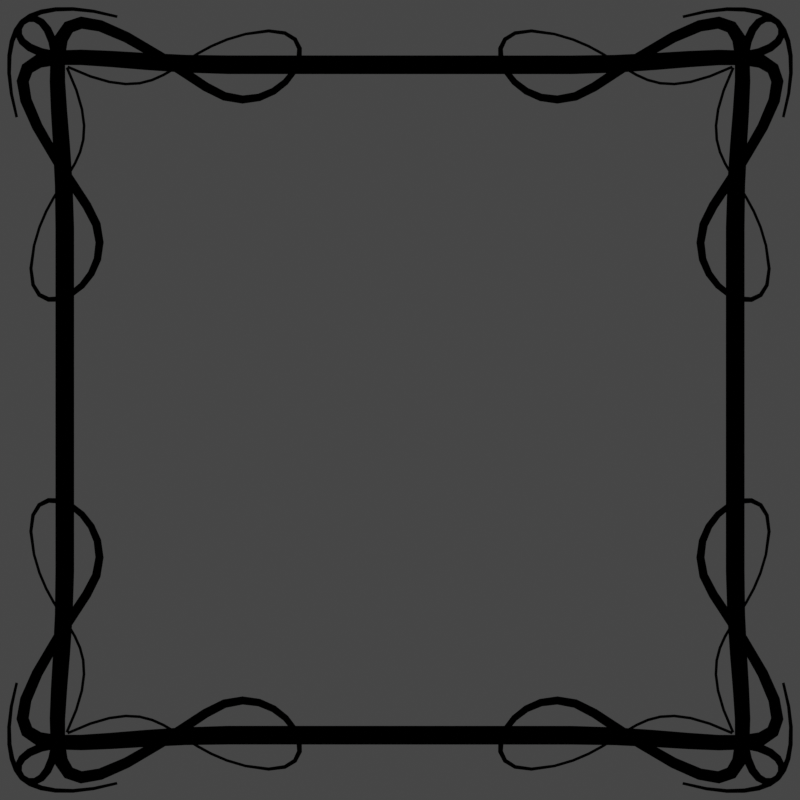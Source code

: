 # Source: sheet.blend  (saved by Blender 2.83.2; exported with 4.5.12 LTS)
import bpy
from mathutils import Matrix  # noqa: F401  (used for matrix-valued properties, if any)

bpy.ops.wm.read_factory_settings(use_empty=True)
scene = bpy.context.scene
scene.name = 'Scene'

# ---- collections
col_collection = bpy.data.collections.new('Collection'); scene.collection.children.link(col_collection)

# ---- materials (node trees are filled in below, after node groups)
mat_material_001 = bpy.data.materials.new('Material.001')
mat_material_001.use_transparent_shadow = False
mat_black = bpy.data.materials.new('Black')
mat_black.use_transparent_shadow = False

# ---- material node trees
mat_material_001.use_nodes = True; mat_material_001.node_tree.nodes.clear()
_N = mat_material_001.node_tree.nodes; _L = mat_material_001.node_tree.links
n0 = _N.new('ShaderNodeOutputMaterial'); n0.name = 'Material Output'; n0.location = (300, 300)
n1 = _N.new('ShaderNodeEmission'); n1.name = 'Emission Viewer'; n1.location = (300, 340)
n1.label = 'Viewer'
n1.hide = True
n2 = _N.new('ShaderNodeRGB'); n2.name = 'RGB'; n2.location = (-110, 306)
n2.outputs[0].default_value = (0.5, 0.4393, 0.3795, 1.0)
_L.new(n1.outputs[0], n0.inputs[0])
_L.new(n2.outputs[0], n1.inputs[0])
n0.is_active_output = True
mat_black.use_nodes = True; mat_black.node_tree.nodes.clear()
_N = mat_black.node_tree.nodes; _L = mat_black.node_tree.links
n0 = _N.new('ShaderNodeOutputMaterial'); n0.name = 'Material Output'; n0.location = (227, 292)
n1 = _N.new('ShaderNodeBsdfPrincipled'); n1.name = 'Principled BSDF'; n1.location = (-63, 292)
n1.distribution = 'GGX'
n1.subsurface_method = 'BURLEY'
n1.inputs[0].default_value = (0.0, 0.0, 0.0, 1.0)
n1.inputs[3].default_value = 1.45
n1.inputs[27].default_value = (0.0, 0.0, 0.0, 1.0)
n1.inputs[28].default_value = 1.0
n2 = _N.new('ShaderNodeRGB'); n2.name = 'RGB'; n2.location = (-92, 569)
n2.outputs[0].default_value = (0.0, 0.0, 0.0, 1.0)
n3 = _N.new('ShaderNodeEmission'); n3.name = 'Emission Viewer'; n3.location = (227, 332)
n3.label = 'Viewer'
n3.hide = True
_L.new(n2.outputs[0], n3.inputs[0])
_L.new(n3.outputs[0], n0.inputs[0])
n0.is_active_output = True

# ---- world
world_world = bpy.data.worlds.new('World'); scene.world = world_world
world_world.use_nodes = True; world_world.node_tree.nodes.clear()
_N = world_world.node_tree.nodes; _L = world_world.node_tree.links
n0 = _N.new('ShaderNodeOutputWorld'); n0.name = 'World Output'; n0.location = (300, 300)
n1 = _N.new('ShaderNodeBackground'); n1.name = 'Background'; n1.location = (10, 300)
n1.inputs[0].default_value = (0.05088, 0.05088, 0.05088, 1.0)
_L.new(n1.outputs[0], n0.inputs[0])
n0.is_active_output = True
world_world.color = (0.05088, 0.05088, 0.05088)
world_world.use_sun_shadow = False
world_world.sun_shadow_jitter_overblur = 0.0

# ---- cameras
cam_camera = bpy.data.cameras.new('Camera')
cam_camera.type = 'ORTHO'
cam_camera.clip_end = 100.0
cam_camera.lens = 2.0
cam_camera.ortho_scale = 2.15

# ---- lights
light_light = bpy.data.lights.new('Light', 'POINT')
light_light.transmission_factor = 0.0
light_light.energy = 1000.0
light_light.shadow_soft_size = 0.1
light_light.shadow_maximum_resolution = 0.006
light_light.use_absolute_resolution = True

# ---- meshes
me_plane = bpy.data.meshes.new('Plane')
me_plane.from_pydata([(-1.0, -1.0, 0.0), (1.0, -1.0, 0.0), (-1.0, 1.0, 0.0), (1.0, 1.0, 0.0), (-0.3333, -1.0, 0.0), (0.3333, -1.0, 0.0), (0.3333, 1.0, 0.0), (-0.3333, 1.0, 0.0), (-1.0, 0.3333, 0.0), (-1.0, -0.3333, 0.0), (0.9545, -0.3561, 0.0), (0.9516, 0.4073, 0.0), (-0.3333, -0.3333, 0.0), (-0.3333, 0.3333, 0.0), (0.3333, -0.3333, 0.0), (0.3333, 0.3333, 0.0), (1.0, 0.6667, 0.0), (-0.3333, 0.6667, 0.0), (0.3333, 0.6667, 0.0), (-0.9573, 0.6923, 0.0), (-0.926, -0.6553, 0.0), (1.0, -0.6667, 0.0), (-0.3333, -0.6667, 0.0), (0.3333, -0.6667, 0.0), (-0.6496, 0.9402, 0.0), (-0.6382, -0.9402, 0.0), (-0.6667, -0.3333, 0.0), (-0.6667, 0.3333, 0.0), (-0.6667, 0.6667, 0.0), (-0.6667, -0.6667, 0.0), (-0.05978, -0.9174, 0.0), (0.01423, 0.9516, 0.0), (0.0, -0.3333, 0.0), (0.0, 0.3333, 0.0), (0.0, 0.6667, 0.0), (0.0, -0.6667, 0.0), (0.7008, -0.9203, 0.0), (0.5841, 0.9516, 0.0), (0.6667, -0.3333, 0.0), (0.6667, 0.3333, 0.0), (0.6667, 0.6667, 0.0), (0.6667, -0.6667, 0.0), (-0.9431, 0.01139, 0.0), (1.0, 0.0, 0.0), (-0.3333, 0.0, 0.0), (0.3333, 0.0, 0.0), (-0.6667, 0.0, 0.0), (0.0, 0.0, 0.0), (0.6667, 0.0, 0.0), (-0.9678, 0.604, 0.0), (-0.974, 0.5522, 0.0), (-0.8803, 0.56, 0.0), (-0.1115, 0.9691, 0.0), (-0.1389, 0.9729, 0.0), (-0.1286, 0.9099, 0.0), (0.768, 0.973, 0.0), (0.7187, 0.9673, 0.0), (0.7649, 0.8981, 0.0), (0.9834, 0.1393, 0.0), (0.9791, 0.1758, 0.0), (0.9235, 0.1505, 0.0), (0.9821, -0.5443, 0.0), (0.9745, -0.4931, 0.0), (0.9187, -0.5113, 0.0), (0.9054, -0.9748, 0.0), (0.9437, -0.985, 0.0), (0.9235, -0.9004, 0.0), (-0.9636, -0.8303, 0.0), (-0.9793, -0.9035, 0.0), (-0.9056, -0.8529, 0.0), (-0.8036, -0.8529, 0.0), (-0.9103, -0.8055, 0.0), (0.04893, -0.9403, 0.0), (0.102, -0.9514, 0.0), (0.08924, -0.8193, 0.0)], [], [(40, 16, 3, 55, 57, 56, 37), (28, 17, 7, 24), (34, 18, 6, 31), (35, 23, 14, 32), (47, 45, 15, 33), (29, 22, 12, 26), (46, 44, 13, 27), (41, 21, 61, 63, 62, 10, 38), (48, 43, 58, 60, 59, 11, 39), (33, 15, 18, 34), (27, 13, 17, 28), (39, 11, 16, 40), (36, 64, 66, 65, 1, 21, 41), (25, 4, 22, 29), (30, 72, 74, 73, 5, 23, 35), (25, 29, 20, 67, 71, 70), (8, 27, 28, 19, 49, 51, 50), (42, 46, 27, 8), (20, 29, 26, 9), (19, 28, 24, 2), (4, 30, 35, 22), (13, 33, 34, 17), (44, 47, 33, 13), (22, 35, 32, 12), (17, 34, 31, 52, 54, 53, 7), (5, 36, 41, 23), (15, 39, 40, 18), (45, 48, 39, 15), (23, 41, 38, 14), (18, 40, 37, 6), (14, 38, 48, 45), (12, 32, 47, 44), (9, 26, 46, 42), (38, 10, 43, 48), (26, 12, 44, 46), (32, 14, 45, 47), (0, 25, 69, 68), (69, 25, 70)])
_k = {(0, 68): 0.41569, (1, 65): 0.41569, (3, 16): 0.41569, (2, 24): 0.41569, (4, 25): 0.41569, (5, 73): 0.41569, (6, 37): 0.41569, (7, 53): 0.41569, (7, 17): 0.41569, (6, 18): 0.41569, (8, 50): 0.41569, (9, 42): 0.41569, (10, 62): 0.41569, (11, 59): 0.41569, (12, 22): 0.41569, (13, 44): 0.41569, (14, 23): 0.41569, (15, 45): 0.41569, (12, 32): 0.41569, (13, 33): 0.41569, (9, 26): 0.41569, (8, 27): 0.41569, (14, 38): 0.41569, (15, 39): 0.41569, (11, 16): 0.41569, (13, 17): 0.41569, (15, 18): 0.41569, (2, 19): 0.41569, (17, 34): 0.41569, (19, 28): 0.41569, (18, 40): 0.41569, (9, 20): 0.41569, (1, 21): 0.41569, (4, 22): 0.41569, (5, 23): 0.41569, (23, 41): 0.41569, (20, 29): 0.41569, (22, 35): 0.41569, (7, 24): 0.41569, (0, 25): 0.41569, (12, 26): 0.41569, (13, 27): 0.41569, (17, 28): 0.41569, (22, 29): 0.41569, (25, 29): 0.41569, (27, 28): 0.41569, (27, 46): 0.41569, (26, 29): 0.41569, (24, 28): 0.41569, (4, 30): 0.41569, (6, 31): 0.41569, (14, 32): 0.41569, (15, 33): 0.41569, (18, 34): 0.41569, (23, 35): 0.41569, (30, 35): 0.41569, (33, 34): 0.41569, (33, 47): 0.41569, (32, 35): 0.41569, (31, 34): 0.41569, (5, 36): 0.41569, (37, 56): 0.41569, (10, 38): 0.41569, (11, 39): 0.41569, (16, 40): 0.41569, (21, 41): 0.41569, (36, 41): 0.41569, (39, 40): 0.41569, (39, 48): 0.41569, (38, 41): 0.41569, (37, 40): 0.41569, (8, 42): 0.41569, (10, 43): 0.41569, (12, 44): 0.41569, (14, 45): 0.41569, (26, 46): 0.41569, (32, 47): 0.41569, (38, 48): 0.41569, (45, 48): 0.41569, (44, 47): 0.41569, (42, 46): 0.41569, (43, 48): 0.41569, (44, 46): 0.41569, (45, 47): 0.41569, (19, 49): 0.41569, (49, 51): 1.0, (50, 51): 1.0, (31, 52): 0.41569, (53, 54): 1.0, (52, 54): 1.0, (3, 55): 0.41569, (56, 57): 1.0, (55, 57): 1.0, (43, 58): 0.41569, (30, 72): 0.41569, (59, 60): 1.0, (58, 60): 1.0, (21, 61): 0.41569, (36, 64): 0.41569, (62, 63): 1.0, (61, 63): 1.0, (65, 66): 1.0, (64, 66): 1.0, (20, 67): 0.41569, (68, 69): 1.0, (69, 70): 1.0, (70, 71): 1.0, (67, 71): 1.0, (72, 74): 1.0, (73, 74): 1.0}
me_plane.attributes.new('crease_edge', 'FLOAT', 'EDGE').data.foreach_set('value', [_k.get((min(e.vertices), max(e.vertices)), 0.0) for e in me_plane.edges])
_uv = me_plane.uv_layers.new(name='UVMap')
_uv.uv.foreach_set('vector', [0.8333, 0.8333, 1.0, 0.8333, 1.0, 1.0, 0.907, 1.0, 0.901, 0.9599, 0.8873, 1.0, 0.8333, 1.0, 0.1667, 0.8333, 0.3333, 0.8333, 0.3333, 1.0, 0.1667, 1.0, 0.5, 0.8333, 0.6667, 0.8333, 0.6667, 1.0, 0.5, 1.0, 0.5, 0.1667, 0.6667, 0.1667, 0.6667, 0.3333, 0.5, 0.3333, 0.5, 0.5, 0.6667, 0.5, 0.6667, 0.6667, 0.5, 0.6667, 0.1667, 0.1667, 0.3333, 0.1667, 0.3333, 0.3333, 0.1667, 0.3333, 0.1667, 0.5, 0.3333, 0.5, 0.3333, 0.6667, 0.1667, 0.6667, 0.8333, 0.1667, 1.0, 0.1667, 1.0, 0.2323, 0.9687, 0.249, 1.0, 0.2598, 1.0, 0.3333, 0.8333, 0.3333, 0.8333, 0.5, 1.0, 0.5, 1.0, 0.557, 0.9691, 0.564, 1.0, 0.5719, 1.0, 0.6667, 0.8333, 0.6667, 0.5, 0.6667, 0.6667, 0.6667, 0.6667, 0.8333, 0.5, 0.8333, 0.1667, 0.6667, 0.3333, 0.6667, 0.3333, 0.8333, 0.1667, 0.8333, 0.8333, 0.6667, 1.0, 0.6667, 1.0, 0.8333, 0.8333, 0.8333, 0.8333, 0.0, 0.9473, 0.0, 0.9585, 0.04223, 0.9687, 0.0, 1.0, 0.0, 1.0, 0.1667, 0.8333, 0.1667, 0.1667, 0.0, 0.3333, 0.0, 0.3333, 0.1667, 0.1667, 0.1667, 0.5, 0.0, 0.5461, 0.0, 0.5556, 0.07528, 0.5686, 0.0, 0.6667, 0.0, 0.6667, 0.1667, 0.5, 0.1667, 0.1667, 0.0, 0.1667, 0.1667, 0.0, 0.1667, 0.0, 0.08203, 0.02587, 0.09202, 0.08599, 0.06219, 0.0, 0.6667, 0.1667, 0.6667, 0.1667, 0.8333, 0.0, 0.8333, 0.0, 0.7923, 0.05007, 0.7741, 0.0, 0.7683, 0.0, 0.5, 0.1667, 0.5, 0.1667, 0.6667, 0.0, 0.6667, 0.0, 0.1667, 0.1667, 0.1667, 0.1667, 0.3333, 0.0, 0.3333, 0.0, 0.8333, 0.1667, 0.8333, 0.1667, 1.0, 0.0, 1.0, 0.3333, 0.0, 0.5, 0.0, 0.5, 0.1667, 0.3333, 0.1667, 0.3333, 0.6667, 0.5, 0.6667, 0.5, 0.8333, 0.3333, 0.8333, 0.3333, 0.5, 0.5, 0.5, 0.5, 0.6667, 0.3333, 0.6667, 0.3333, 0.1667, 0.5, 0.1667, 0.5, 0.3333, 0.3333, 0.3333, 0.3333, 0.8333, 0.5, 0.8333, 0.5, 1.0, 0.4397, 1.0, 0.4322, 0.9667, 0.4266, 1.0, 0.3333, 1.0, 0.6667, 0.0, 0.8333, 0.0, 0.8333, 0.1667, 0.6667, 0.1667, 0.6667, 0.6667, 0.8333, 0.6667, 0.8333, 0.8333, 0.6667, 0.8333, 0.6667, 0.5, 0.8333, 0.5, 0.8333, 0.6667, 0.6667, 0.6667, 0.6667, 0.1667, 0.8333, 0.1667, 0.8333, 0.3333, 0.6667, 0.3333, 0.6667, 0.8333, 0.8333, 0.8333, 0.8333, 1.0, 0.6667, 1.0, 0.6667, 0.3333, 0.8333, 0.3333, 0.8333, 0.5, 0.6667, 0.5, 0.3333, 0.3333, 0.5, 0.3333, 0.5, 0.5, 0.3333, 0.5, 0.0, 0.3333, 0.1667, 0.3333, 0.1667, 0.5, 0.0, 0.5, 0.8333, 0.3333, 1.0, 0.3333, 1.0, 0.5, 0.8333, 0.5, 0.1667, 0.3333, 0.3333, 0.3333, 0.3333, 0.5, 0.1667, 0.5, 0.5, 0.3333, 0.6667, 0.3333, 0.6667, 0.5, 0.5, 0.5, 0.0, 0.0, 0.1667, 0.0, 0.03295, 0.06781, 0.0, 0.04663, 0.03295, 0.06781, 0.1667, 0.0, 0.08599, 0.06219])
me_plane.materials.append(mat_material_001)
me_plane.use_remesh_fix_poles = True
me_plane.use_remesh_preserve_attributes = False
me_plane.use_mirror_vertex_groups = False
me_plane.update()

# ---- curves / text
cu_beziercurve = bpy.data.curves.new('BezierCurve', 'CURVE')
cu_beziercurve.dimensions = '3D'
_sp = cu_beziercurve.splines.new('BEZIER'); _sp.bezier_points.add(4)
_sp.bezier_points.foreach_set('co', [0.8934, 0.8954, 0.0, 0.4151, 0.9835, 0.0, 0.5224, 0.8419, 0.0, 0.9009, 0.461, 0.0, 0.9009, -0.001648, 0.0])
_sp.bezier_points.foreach_set('handle_left', [1.094, 0.9903, 0.0, 0.6309, 0.9335, 0.0, 0.3164, 0.6992, 0.0, 0.9009, 0.9461, 0.0, 0.9009, 0.62, 0.0])
_sp.bezier_points.foreach_set('handle_right', [0.6284, 0.7698, 0.0, 0.1294, 1.05, 0.0, 1.053, 1.209, 0.0, 0.9009, 0.08222, 0.0, 0.9009, -0.3804, 0.0])
for _p, _l, _r in zip(_sp.bezier_points, ['ALIGNED', 'ALIGNED', 'ALIGNED', 'ALIGNED', 'ALIGNED'], ['ALIGNED', 'ALIGNED', 'ALIGNED', 'ALIGNED', 'ALIGNED']): _p.handle_left_type = _l; _p.handle_right_type = _r
_sp.bezier_points.foreach_set('radius', [0.1453, 0.1453, 0.4987, 1.0, 1.0])
_sp.order_u = 0
_sp.order_v = 0
_sp = cu_beziercurve.splines.new('BEZIER'); _sp.bezier_points.add(1)
_sp.bezier_points.foreach_set('co', [1.03, 0.7599, 0.0, 0.9245, 0.9232, 0.0])
_sp.bezier_points.foreach_set('handle_left', [1.013, 0.6981, 0.0, 0.9533, 1.113, 0.0])
_sp.bezier_points.foreach_set('handle_right', [1.106, 1.029, 0.0, 0.8609, 0.5026, 0.0])
for _p, _l, _r in zip(_sp.bezier_points, ['ALIGNED', 'ALIGNED'], ['ALIGNED', 'ALIGNED']): _p.handle_left_type = _l; _p.handle_right_type = _r
_sp.bezier_points.foreach_set('radius', [0.1453, 0.4987])
_sp.order_u = 0
_sp.order_v = 0
cu_beziercurve.materials.append(mat_black)
cu_beziercurve.use_path = True
cu_beziercurve.use_path_clamp = True
cu_beziercurve.bevel_depth = 0.025
cu_beziercurve.fill_mode = 'FULL'

# ---- objects
ob_light = bpy.data.objects.new('Light', light_light)
ob_camera = bpy.data.objects.new('Camera', cam_camera)
ob_plane = bpy.data.objects.new('Plane', me_plane)
ob_beziercurve = bpy.data.objects.new('BezierCurve', cu_beziercurve)
ob_beziercurve_001 = bpy.data.objects.new('BezierCurve.001', cu_beziercurve)

# ---- transforms, parenting, visibility, modifiers, constraints
ob_light.location = (4.076, 1.005, 5.904)
ob_light.rotation_euler = (0.6503, 0.05522, 1.866)
ob_light.lock_rotations_4d = False
ob_light.empty_display_type = 'ARROWS'
ob_light.color = (0.0, 0.0, 0.0, 0.0)
ob_light.lineart.crease_threshold = 0.0
ob_camera.location = (0.0, 0.0, 6.204)
ob_camera.lock_rotations_4d = False
ob_camera.empty_display_type = 'ARROWS'
ob_camera.color = (0.0, 0.0, 0.0, 0.0)
ob_camera.display_type = 'WIRE'
ob_camera.lineart.crease_threshold = 0.0
ob_plane.location = (0.0, 0.0, 0.0)
ob_plane.hide_viewport = True
ob_plane.hide_render = True
ob_plane.lineart.crease_threshold = 0.0
_m = ob_plane.modifiers.new('Subdivision', 'SUBSURF')
_m.uv_smooth = 'PRESERVE_CORNERS'
_m.levels = 3
_m.show_only_control_edges = False
ob_beziercurve.location = (0.0, 0.0, 0.0)
ob_beziercurve.lineart.crease_threshold = 0.0
_m = ob_beziercurve.modifiers.new('Mirror', 'MIRROR')
_m.use_axis = (True, True, False)
ob_beziercurve_001.location = (0.0, 0.0, 0.0)
ob_beziercurve_001.rotation_euler = (0.0, -0.0, -1.571)
ob_beziercurve_001.scale = (-1.0, 1.0, 1.0)
ob_beziercurve_001.lineart.crease_threshold = 0.0
_m = ob_beziercurve_001.modifiers.new('Mirror', 'MIRROR')
_m.use_axis = (True, True, False)

# ---- collection membership
col_collection.objects.link(ob_light)
col_collection.objects.link(ob_camera)
col_collection.objects.link(ob_plane)
col_collection.objects.link(ob_beziercurve)
col_collection.objects.link(ob_beziercurve_001)

# ---- scene / render settings (as saved in the file)
scene.camera = ob_camera
scene.frame_start = 1; scene.frame_end = 250; scene.frame_set(1)
scene.render.engine = 'BLENDER_EEVEE_NEXT'
scene.render.resolution_x = 256
scene.render.resolution_y = 256
scene.render.film_transparent = True
scene.cycles.use_denoising = False
scene.cycles.samples = 128
scene.cycles.sampling_pattern = 'TABULATED_SOBOL'
scene.cycles.use_adaptive_sampling = False
scene.cycles.use_light_tree = False
scene.view_settings.view_transform = 'Filmic'
bpy.context.view_layer.update()
